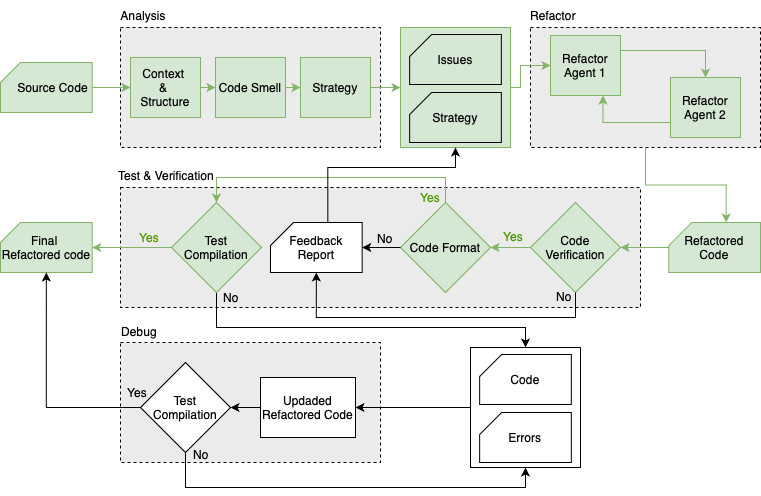

The diagram above was exported from draw.io. Its source (the exported page's mxGraphModel, read from the mxfile embedded in the PNG):
<mxGraphModel dx="1018" dy="697" grid="0" gridSize="10" guides="1" tooltips="1" connect="1" arrows="1" fold="1" page="1" pageScale="1" pageWidth="1100" pageHeight="850" background="none" math="0" shadow="0">
  <root>
    <mxCell id="0" />
    <mxCell id="1" parent="0" />
    <mxCell id="JaI9HBOPEmKjlJpJeQL_-14" value="" style="rounded=0;whiteSpace=wrap;html=1;dashed=1;fillColor=light-dark(#ebebeb, #ededed);" parent="1" vertex="1">
      <mxGeometry x="150" y="425" width="260" height="120" as="geometry" />
    </mxCell>
    <mxCell id="JaI9HBOPEmKjlJpJeQL_-3" value="" style="rounded=0;whiteSpace=wrap;html=1;dashed=1;labelBackgroundColor=#E6E6E6;labelBorderColor=none;fillColor=light-dark(#ebebeb, #272727);" parent="1" vertex="1">
      <mxGeometry x="150" y="110" width="260" height="120" as="geometry" />
    </mxCell>
    <mxCell id="JaI9HBOPEmKjlJpJeQL_-5" value="" style="rounded=0;whiteSpace=wrap;html=1;dashed=1;fillColor=light-dark(#ebebeb, #ededed);" parent="1" vertex="1">
      <mxGeometry x="560" y="110" width="230" height="120" as="geometry" />
    </mxCell>
    <mxCell id="JaI9HBOPEmKjlJpJeQL_-6" value="" style="rounded=0;whiteSpace=wrap;html=1;dashed=1;fillColor=light-dark(#ebebeb, #ededed);" parent="1" vertex="1">
      <mxGeometry x="150" y="270" width="520" height="120" as="geometry" />
    </mxCell>
    <mxCell id="JaI9HBOPEmKjlJpJeQL_-56" style="edgeStyle=orthogonalEdgeStyle;rounded=0;orthogonalLoop=1;jettySize=auto;html=1;exitX=0;exitY=0.5;exitDx=0;exitDy=0;entryX=1;entryY=0.5;entryDx=0;entryDy=0;" parent="1" source="JaI9HBOPEmKjlJpJeQL_-10" target="JaI9HBOPEmKjlJpJeQL_-31" edge="1">
      <mxGeometry relative="1" as="geometry" />
    </mxCell>
    <mxCell id="JaI9HBOPEmKjlJpJeQL_-10" value="" style="rounded=0;whiteSpace=wrap;html=1;" parent="1" vertex="1">
      <mxGeometry x="500" y="430" width="110" height="120" as="geometry" />
    </mxCell>
    <mxCell id="JaI9HBOPEmKjlJpJeQL_-33" style="edgeStyle=orthogonalEdgeStyle;rounded=0;orthogonalLoop=1;jettySize=auto;html=1;exitX=0.5;exitY=1;exitDx=0;exitDy=0;exitPerimeter=0;entryX=0;entryY=0.5;entryDx=0;entryDy=0;fillColor=#d5e8d4;strokeColor=#82b366;" parent="1" source="JaI9HBOPEmKjlJpJeQL_-11" target="JaI9HBOPEmKjlJpJeQL_-16" edge="1">
      <mxGeometry relative="1" as="geometry" />
    </mxCell>
    <mxCell id="JaI9HBOPEmKjlJpJeQL_-11" value="&amp;nbsp; &amp;nbsp; Source Code" style="shape=card;whiteSpace=wrap;html=1;direction=south;flipH=1;size=20;fillColor=#d5e8d4;strokeColor=#82b366;" parent="1" vertex="1">
      <mxGeometry x="30" y="145" width="91.67" height="50" as="geometry" />
    </mxCell>
    <mxCell id="JaI9HBOPEmKjlJpJeQL_-12" value="Code" style="shape=card;whiteSpace=wrap;html=1;direction=south;flipH=1;size=22;" parent="1" vertex="1">
      <mxGeometry x="509.15999999999997" y="437" width="91.67" height="50" as="geometry" />
    </mxCell>
    <mxCell id="JaI9HBOPEmKjlJpJeQL_-13" value="Errors" style="shape=card;whiteSpace=wrap;html=1;direction=south;flipH=1;size=22;" parent="1" vertex="1">
      <mxGeometry x="509.15999999999997" y="495" width="91.67" height="50" as="geometry" />
    </mxCell>
    <mxCell id="JaI9HBOPEmKjlJpJeQL_-15" value="Final&amp;nbsp;&lt;div&gt;Refactored code&lt;/div&gt;" style="shape=card;whiteSpace=wrap;html=1;direction=south;flipH=1;size=20;fillColor=#d5e8d4;strokeColor=#82b366;" parent="1" vertex="1">
      <mxGeometry x="30" y="305" width="91.67" height="50" as="geometry" />
    </mxCell>
    <mxCell id="JaI9HBOPEmKjlJpJeQL_-35" style="edgeStyle=orthogonalEdgeStyle;rounded=0;orthogonalLoop=1;jettySize=auto;html=1;exitX=1;exitY=0.5;exitDx=0;exitDy=0;entryX=0;entryY=0.5;entryDx=0;entryDy=0;fillColor=#d5e8d4;strokeColor=#82b366;" parent="1" source="JaI9HBOPEmKjlJpJeQL_-16" target="JaI9HBOPEmKjlJpJeQL_-18" edge="1">
      <mxGeometry relative="1" as="geometry" />
    </mxCell>
    <mxCell id="JaI9HBOPEmKjlJpJeQL_-16" value="Context&amp;nbsp;&lt;div&gt;&amp;amp;&amp;nbsp;&lt;/div&gt;&lt;div&gt;Structure&lt;/div&gt;" style="rounded=0;whiteSpace=wrap;html=1;fillColor=#d5e8d4;strokeColor=#82b366;" parent="1" vertex="1">
      <mxGeometry x="160" y="140" width="70" height="60" as="geometry" />
    </mxCell>
    <mxCell id="JaI9HBOPEmKjlJpJeQL_-17" value="Analysis" style="text;html=1;align=center;verticalAlign=middle;whiteSpace=wrap;rounded=0;" parent="1" vertex="1">
      <mxGeometry x="143" y="83" width="60" height="30" as="geometry" />
    </mxCell>
    <mxCell id="JaI9HBOPEmKjlJpJeQL_-36" style="edgeStyle=orthogonalEdgeStyle;rounded=0;orthogonalLoop=1;jettySize=auto;html=1;exitX=1;exitY=0.5;exitDx=0;exitDy=0;entryX=0;entryY=0.5;entryDx=0;entryDy=0;fillColor=#d5e8d4;strokeColor=#82b366;" parent="1" source="JaI9HBOPEmKjlJpJeQL_-18" target="JaI9HBOPEmKjlJpJeQL_-19" edge="1">
      <mxGeometry relative="1" as="geometry" />
    </mxCell>
    <mxCell id="JaI9HBOPEmKjlJpJeQL_-18" value="Code Smell" style="rounded=0;whiteSpace=wrap;html=1;fillColor=#d5e8d4;strokeColor=#82b366;" parent="1" vertex="1">
      <mxGeometry x="245" y="140" width="70" height="60" as="geometry" />
    </mxCell>
    <mxCell id="JaI9HBOPEmKjlJpJeQL_-37" style="edgeStyle=orthogonalEdgeStyle;rounded=0;orthogonalLoop=1;jettySize=auto;html=1;exitX=1;exitY=0.5;exitDx=0;exitDy=0;entryX=0;entryY=0.5;entryDx=0;entryDy=0;fillColor=#d5e8d4;strokeColor=#82b366;" parent="1" source="JaI9HBOPEmKjlJpJeQL_-19" target="JaI9HBOPEmKjlJpJeQL_-20" edge="1">
      <mxGeometry relative="1" as="geometry" />
    </mxCell>
    <mxCell id="JaI9HBOPEmKjlJpJeQL_-19" value="Strategy" style="rounded=0;whiteSpace=wrap;html=1;fillColor=#d5e8d4;strokeColor=#82b366;" parent="1" vertex="1">
      <mxGeometry x="330" y="140" width="70" height="60" as="geometry" />
    </mxCell>
    <mxCell id="JaI9HBOPEmKjlJpJeQL_-38" style="edgeStyle=orthogonalEdgeStyle;rounded=0;orthogonalLoop=1;jettySize=auto;html=1;exitX=1;exitY=0.5;exitDx=0;exitDy=0;entryX=0;entryY=0.5;entryDx=0;entryDy=0;fillColor=#d5e8d4;strokeColor=#82b366;" parent="1" source="JaI9HBOPEmKjlJpJeQL_-20" target="JaI9HBOPEmKjlJpJeQL_-23" edge="1">
      <mxGeometry relative="1" as="geometry">
        <Array as="points">
          <mxPoint x="550" y="170" />
          <mxPoint x="550" y="148" />
        </Array>
      </mxGeometry>
    </mxCell>
    <mxCell id="JaI9HBOPEmKjlJpJeQL_-20" value="" style="rounded=0;whiteSpace=wrap;html=1;fillColor=#d5e8d4;strokeColor=#82b366;" parent="1" vertex="1">
      <mxGeometry x="430" y="110" width="110" height="120" as="geometry" />
    </mxCell>
    <mxCell id="JaI9HBOPEmKjlJpJeQL_-21" value="Issues" style="shape=card;whiteSpace=wrap;html=1;direction=south;flipH=1;size=22;fillColor=#d5e8d4;strokeColor=light-dark(#000000, #446e2c);" parent="1" vertex="1">
      <mxGeometry x="439.15999999999997" y="117" width="91.67" height="50" as="geometry" />
    </mxCell>
    <mxCell id="JaI9HBOPEmKjlJpJeQL_-22" value="Strategy" style="shape=card;whiteSpace=wrap;html=1;direction=south;flipH=1;size=22;fillColor=#d5e8d4;strokeColor=light-dark(#000000, #446e2c);" parent="1" vertex="1">
      <mxGeometry x="439.15999999999997" y="175" width="91.67" height="50" as="geometry" />
    </mxCell>
    <mxCell id="JaI9HBOPEmKjlJpJeQL_-40" style="edgeStyle=orthogonalEdgeStyle;rounded=0;orthogonalLoop=1;jettySize=auto;html=1;exitX=1;exitY=0.25;exitDx=0;exitDy=0;entryX=0.5;entryY=0;entryDx=0;entryDy=0;fillColor=#d5e8d4;strokeColor=#82b366;" parent="1" source="JaI9HBOPEmKjlJpJeQL_-23" target="JaI9HBOPEmKjlJpJeQL_-25" edge="1">
      <mxGeometry relative="1" as="geometry" />
    </mxCell>
    <mxCell id="JaI9HBOPEmKjlJpJeQL_-23" value="Refactor Agent 1" style="rounded=0;whiteSpace=wrap;html=1;fillColor=#d5e8d4;strokeColor=#82b366;" parent="1" vertex="1">
      <mxGeometry x="580" y="118" width="70" height="60" as="geometry" />
    </mxCell>
    <mxCell id="JaI9HBOPEmKjlJpJeQL_-44" style="edgeStyle=orthogonalEdgeStyle;rounded=0;orthogonalLoop=1;jettySize=auto;html=1;exitX=0;exitY=0.75;exitDx=0;exitDy=0;entryX=0.75;entryY=1;entryDx=0;entryDy=0;fillColor=#d5e8d4;strokeColor=#82b366;" parent="1" source="JaI9HBOPEmKjlJpJeQL_-25" target="JaI9HBOPEmKjlJpJeQL_-23" edge="1">
      <mxGeometry relative="1" as="geometry" />
    </mxCell>
    <mxCell id="JaI9HBOPEmKjlJpJeQL_-25" value="Refactor Agent 2" style="rounded=0;whiteSpace=wrap;html=1;fillColor=#d5e8d4;strokeColor=#82b366;" parent="1" vertex="1">
      <mxGeometry x="700" y="160" width="70" height="60" as="geometry" />
    </mxCell>
    <mxCell id="JaI9HBOPEmKjlJpJeQL_-46" style="edgeStyle=orthogonalEdgeStyle;rounded=0;orthogonalLoop=1;jettySize=auto;html=1;exitX=0.5;exitY=0;exitDx=0;exitDy=0;exitPerimeter=0;entryX=1;entryY=0.5;entryDx=0;entryDy=0;fillColor=#d5e8d4;strokeColor=#82b366;" parent="1" source="JaI9HBOPEmKjlJpJeQL_-26" target="JaI9HBOPEmKjlJpJeQL_-27" edge="1">
      <mxGeometry relative="1" as="geometry" />
    </mxCell>
    <mxCell id="JaI9HBOPEmKjlJpJeQL_-26" value="Refactored Code" style="shape=card;whiteSpace=wrap;html=1;direction=south;flipH=1;size=23;fillColor=#d5e8d4;strokeColor=#82b366;" parent="1" vertex="1">
      <mxGeometry x="698.33" y="305" width="91.67" height="50" as="geometry" />
    </mxCell>
    <mxCell id="JaI9HBOPEmKjlJpJeQL_-47" style="edgeStyle=orthogonalEdgeStyle;rounded=0;orthogonalLoop=1;jettySize=auto;html=1;exitX=0;exitY=0.5;exitDx=0;exitDy=0;entryX=1;entryY=0.5;entryDx=0;entryDy=0;fillColor=#d5e8d4;strokeColor=#82b366;" parent="1" source="JaI9HBOPEmKjlJpJeQL_-27" target="JaI9HBOPEmKjlJpJeQL_-28" edge="1">
      <mxGeometry relative="1" as="geometry" />
    </mxCell>
    <mxCell id="JaI9HBOPEmKjlJpJeQL_-27" value="Code Verification" style="rhombus;whiteSpace=wrap;html=1;fillColor=#d5e8d4;strokeColor=#82b366;" parent="1" vertex="1">
      <mxGeometry x="559.9999999999999" y="285" width="90" height="90" as="geometry" />
    </mxCell>
    <mxCell id="JaI9HBOPEmKjlJpJeQL_-50" style="edgeStyle=orthogonalEdgeStyle;rounded=0;orthogonalLoop=1;jettySize=auto;html=1;exitX=0.5;exitY=0;exitDx=0;exitDy=0;entryX=0.5;entryY=0;entryDx=0;entryDy=0;fillColor=#d5e8d4;strokeColor=#82b366;" parent="1" source="JaI9HBOPEmKjlJpJeQL_-28" target="JaI9HBOPEmKjlJpJeQL_-30" edge="1">
      <mxGeometry relative="1" as="geometry">
        <Array as="points">
          <mxPoint x="475" y="260" />
          <mxPoint x="246" y="260" />
        </Array>
      </mxGeometry>
    </mxCell>
    <mxCell id="JaI9HBOPEmKjlJpJeQL_-28" value="Code Format" style="rhombus;whiteSpace=wrap;html=1;fillColor=#d5e8d4;strokeColor=#82b366;" parent="1" vertex="1">
      <mxGeometry x="430" y="285" width="90" height="90" as="geometry" />
    </mxCell>
    <mxCell id="JaI9HBOPEmKjlJpJeQL_-29" value="Feedback Report" style="shape=card;whiteSpace=wrap;html=1;direction=south;flipH=1;size=23;" parent="1" vertex="1">
      <mxGeometry x="300" y="305" width="91.67" height="50" as="geometry" />
    </mxCell>
    <mxCell id="JaI9HBOPEmKjlJpJeQL_-53" style="edgeStyle=orthogonalEdgeStyle;rounded=0;orthogonalLoop=1;jettySize=auto;html=1;exitX=0.5;exitY=1;exitDx=0;exitDy=0;entryX=0.5;entryY=0;entryDx=0;entryDy=0;" parent="1" source="JaI9HBOPEmKjlJpJeQL_-30" target="JaI9HBOPEmKjlJpJeQL_-10" edge="1">
      <mxGeometry relative="1" as="geometry">
        <Array as="points">
          <mxPoint x="246" y="410" />
          <mxPoint x="555" y="410" />
        </Array>
      </mxGeometry>
    </mxCell>
    <mxCell id="JaI9HBOPEmKjlJpJeQL_-30" value="Test Compilation" style="rhombus;whiteSpace=wrap;html=1;fillColor=#d5e8d4;strokeColor=#82b366;" parent="1" vertex="1">
      <mxGeometry x="201" y="285" width="90" height="90" as="geometry" />
    </mxCell>
    <mxCell id="JaI9HBOPEmKjlJpJeQL_-57" style="edgeStyle=orthogonalEdgeStyle;rounded=0;orthogonalLoop=1;jettySize=auto;html=1;exitX=0;exitY=0.5;exitDx=0;exitDy=0;entryX=1;entryY=0.5;entryDx=0;entryDy=0;" parent="1" source="JaI9HBOPEmKjlJpJeQL_-31" target="JaI9HBOPEmKjlJpJeQL_-32" edge="1">
      <mxGeometry relative="1" as="geometry" />
    </mxCell>
    <mxCell id="JaI9HBOPEmKjlJpJeQL_-31" value="Updaded Refactored Code" style="rounded=0;whiteSpace=wrap;html=1;" parent="1" vertex="1">
      <mxGeometry x="290" y="460" width="95" height="60" as="geometry" />
    </mxCell>
    <mxCell id="JaI9HBOPEmKjlJpJeQL_-69" style="edgeStyle=orthogonalEdgeStyle;rounded=0;orthogonalLoop=1;jettySize=auto;html=1;exitX=0.5;exitY=1;exitDx=0;exitDy=0;entryX=0.5;entryY=1;entryDx=0;entryDy=0;" parent="1" source="JaI9HBOPEmKjlJpJeQL_-32" target="JaI9HBOPEmKjlJpJeQL_-10" edge="1">
      <mxGeometry relative="1" as="geometry">
        <Array as="points">
          <mxPoint x="215" y="570" />
          <mxPoint x="555" y="570" />
        </Array>
      </mxGeometry>
    </mxCell>
    <mxCell id="JaI9HBOPEmKjlJpJeQL_-32" value="Test Compilation" style="rhombus;whiteSpace=wrap;html=1;" parent="1" vertex="1">
      <mxGeometry x="170" y="445" width="90" height="90" as="geometry" />
    </mxCell>
    <mxCell id="JaI9HBOPEmKjlJpJeQL_-45" style="edgeStyle=orthogonalEdgeStyle;rounded=0;orthogonalLoop=1;jettySize=auto;html=1;exitX=0.5;exitY=1;exitDx=0;exitDy=0;entryX=0;entryY=0;entryDx=0;entryDy=57.335;entryPerimeter=0;fillColor=#d5e8d4;strokeColor=#82b366;" parent="1" source="JaI9HBOPEmKjlJpJeQL_-5" target="JaI9HBOPEmKjlJpJeQL_-26" edge="1">
      <mxGeometry relative="1" as="geometry" />
    </mxCell>
    <mxCell id="JaI9HBOPEmKjlJpJeQL_-48" style="edgeStyle=orthogonalEdgeStyle;rounded=0;orthogonalLoop=1;jettySize=auto;html=1;exitX=0;exitY=0.5;exitDx=0;exitDy=0;entryX=0.5;entryY=1;entryDx=0;entryDy=0;entryPerimeter=0;" parent="1" source="JaI9HBOPEmKjlJpJeQL_-28" target="JaI9HBOPEmKjlJpJeQL_-29" edge="1">
      <mxGeometry relative="1" as="geometry" />
    </mxCell>
    <mxCell id="JaI9HBOPEmKjlJpJeQL_-49" style="edgeStyle=orthogonalEdgeStyle;rounded=0;orthogonalLoop=1;jettySize=auto;html=1;exitX=0.5;exitY=1;exitDx=0;exitDy=0;entryX=1;entryY=0.5;entryDx=0;entryDy=0;entryPerimeter=0;" parent="1" source="JaI9HBOPEmKjlJpJeQL_-27" target="JaI9HBOPEmKjlJpJeQL_-29" edge="1">
      <mxGeometry relative="1" as="geometry">
        <Array as="points">
          <mxPoint x="605" y="400" />
          <mxPoint x="346" y="400" />
        </Array>
      </mxGeometry>
    </mxCell>
    <mxCell id="JaI9HBOPEmKjlJpJeQL_-51" style="edgeStyle=orthogonalEdgeStyle;rounded=0;orthogonalLoop=1;jettySize=auto;html=1;exitX=0;exitY=0;exitDx=0;exitDy=57.335;exitPerimeter=0;entryX=0.5;entryY=1;entryDx=0;entryDy=0;" parent="1" source="JaI9HBOPEmKjlJpJeQL_-29" target="JaI9HBOPEmKjlJpJeQL_-20" edge="1">
      <mxGeometry relative="1" as="geometry">
        <mxPoint x="485" y="240" as="targetPoint" />
        <Array as="points">
          <mxPoint x="357" y="250" />
          <mxPoint x="485" y="250" />
        </Array>
      </mxGeometry>
    </mxCell>
    <mxCell id="JaI9HBOPEmKjlJpJeQL_-52" style="edgeStyle=orthogonalEdgeStyle;rounded=0;orthogonalLoop=1;jettySize=auto;html=1;exitX=0;exitY=0.5;exitDx=0;exitDy=0;entryX=0.5;entryY=1;entryDx=0;entryDy=0;entryPerimeter=0;fillColor=#d5e8d4;strokeColor=#82b366;" parent="1" source="JaI9HBOPEmKjlJpJeQL_-30" target="JaI9HBOPEmKjlJpJeQL_-15" edge="1">
      <mxGeometry relative="1" as="geometry" />
    </mxCell>
    <mxCell id="JaI9HBOPEmKjlJpJeQL_-58" style="edgeStyle=orthogonalEdgeStyle;rounded=0;orthogonalLoop=1;jettySize=auto;html=1;exitX=0;exitY=0.5;exitDx=0;exitDy=0;entryX=1;entryY=0.5;entryDx=0;entryDy=0;entryPerimeter=0;" parent="1" source="JaI9HBOPEmKjlJpJeQL_-32" target="JaI9HBOPEmKjlJpJeQL_-15" edge="1">
      <mxGeometry relative="1" as="geometry" />
    </mxCell>
    <mxCell id="JaI9HBOPEmKjlJpJeQL_-59" value="Refactor" style="text;html=1;align=center;verticalAlign=middle;whiteSpace=wrap;rounded=0;" parent="1" vertex="1">
      <mxGeometry x="553" y="83" width="60" height="30" as="geometry" />
    </mxCell>
    <mxCell id="JaI9HBOPEmKjlJpJeQL_-60" value="Test &amp;amp; Verification" style="text;html=1;align=center;verticalAlign=middle;whiteSpace=wrap;rounded=0;" parent="1" vertex="1">
      <mxGeometry x="141" y="243" width="110" height="30" as="geometry" />
    </mxCell>
    <mxCell id="JaI9HBOPEmKjlJpJeQL_-61" value="Debug" style="text;html=1;align=center;verticalAlign=middle;whiteSpace=wrap;rounded=0;" parent="1" vertex="1">
      <mxGeometry x="139" y="399" width="60" height="30" as="geometry" />
    </mxCell>
    <mxCell id="JaI9HBOPEmKjlJpJeQL_-62" value="Yes" style="text;html=1;align=center;verticalAlign=middle;whiteSpace=wrap;rounded=0;fontColor=#4D9900;" parent="1" vertex="1">
      <mxGeometry x="513" y="310" width="60" height="18" as="geometry" />
    </mxCell>
    <mxCell id="JaI9HBOPEmKjlJpJeQL_-63" value="Yes" style="text;html=1;align=center;verticalAlign=middle;whiteSpace=wrap;rounded=0;fontColor=#4D9900;" parent="1" vertex="1">
      <mxGeometry x="430" y="265" width="60" height="30" as="geometry" />
    </mxCell>
    <mxCell id="JaI9HBOPEmKjlJpJeQL_-64" value="No" style="text;html=1;align=center;verticalAlign=middle;whiteSpace=wrap;rounded=0;fontColor=#000000;" parent="1" vertex="1">
      <mxGeometry x="564" y="364" width="60" height="30" as="geometry" />
    </mxCell>
    <mxCell id="JaI9HBOPEmKjlJpJeQL_-65" value="No" style="text;html=1;align=center;verticalAlign=middle;whiteSpace=wrap;rounded=0;" parent="1" vertex="1">
      <mxGeometry x="385" y="306" width="60" height="30" as="geometry" />
    </mxCell>
    <mxCell id="JaI9HBOPEmKjlJpJeQL_-66" value="Yes" style="text;html=1;align=center;verticalAlign=middle;whiteSpace=wrap;rounded=0;fontColor=#4D9900;" parent="1" vertex="1">
      <mxGeometry x="149" y="305" width="60" height="30" as="geometry" />
    </mxCell>
    <mxCell id="JaI9HBOPEmKjlJpJeQL_-67" value="No" style="text;html=1;align=center;verticalAlign=middle;whiteSpace=wrap;rounded=0;" parent="1" vertex="1">
      <mxGeometry x="231" y="365" width="60" height="30" as="geometry" />
    </mxCell>
    <mxCell id="JaI9HBOPEmKjlJpJeQL_-68" value="No" style="text;html=1;align=center;verticalAlign=middle;whiteSpace=wrap;rounded=0;" parent="1" vertex="1">
      <mxGeometry x="201" y="522" width="60" height="30" as="geometry" />
    </mxCell>
    <mxCell id="JaI9HBOPEmKjlJpJeQL_-70" value="Yes" style="text;html=1;align=center;verticalAlign=middle;whiteSpace=wrap;rounded=0;" parent="1" vertex="1">
      <mxGeometry x="137" y="460" width="60" height="30" as="geometry" />
    </mxCell>
  </root>
</mxGraphModel>